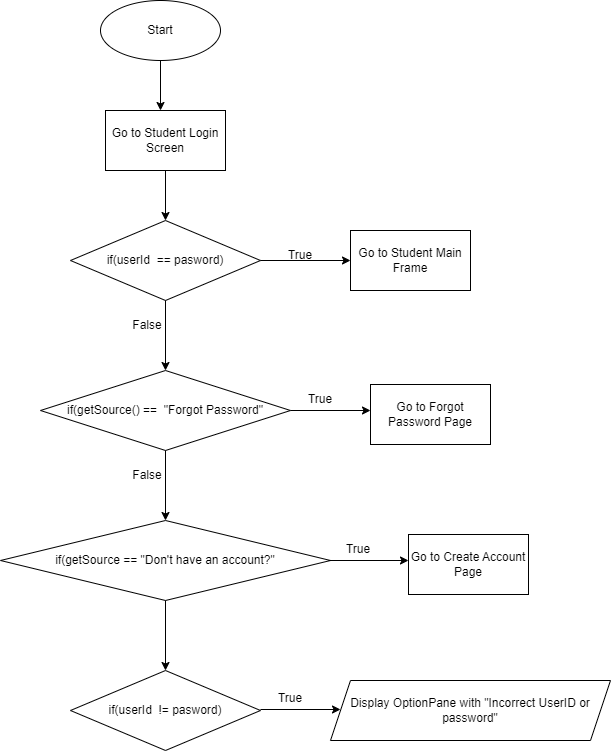

The diagram above was exported from draw.io. Its source (the exported page's mxGraphModel, read from the mxfile embedded in the PNG):
<mxGraphModel dx="880" dy="484" grid="1" gridSize="10" guides="1" tooltips="1" connect="1" arrows="1" fold="1" page="1" pageScale="1" pageWidth="850" pageHeight="1100" math="0" shadow="0">
  <root>
    <mxCell id="0" />
    <mxCell id="1" parent="0" />
    <mxCell id="UzbkQCrQ2NXIz5TJMCS9-1" value="Start" style="ellipse;whiteSpace=wrap;html=1;" parent="1" vertex="1">
      <mxGeometry x="360" y="190" width="120" height="60" as="geometry" />
    </mxCell>
    <mxCell id="UzbkQCrQ2NXIz5TJMCS9-2" value="" style="endArrow=classic;html=1;rounded=0;exitX=0.5;exitY=1;exitDx=0;exitDy=0;" parent="1" source="UzbkQCrQ2NXIz5TJMCS9-1" edge="1">
      <mxGeometry width="50" height="50" relative="1" as="geometry">
        <mxPoint x="400" y="260" as="sourcePoint" />
        <mxPoint x="420" y="300" as="targetPoint" />
      </mxGeometry>
    </mxCell>
    <mxCell id="UzbkQCrQ2NXIz5TJMCS9-3" value="Go to Student Login Screen" style="rounded=0;whiteSpace=wrap;html=1;" parent="1" vertex="1">
      <mxGeometry x="365" y="300" width="120" height="60" as="geometry" />
    </mxCell>
    <mxCell id="UzbkQCrQ2NXIz5TJMCS9-4" value="" style="endArrow=classic;html=1;rounded=0;exitX=0.5;exitY=1;exitDx=0;exitDy=0;" parent="1" source="UzbkQCrQ2NXIz5TJMCS9-3" target="UzbkQCrQ2NXIz5TJMCS9-5" edge="1">
      <mxGeometry width="50" height="50" relative="1" as="geometry">
        <mxPoint x="410" y="450" as="sourcePoint" />
        <mxPoint x="425" y="420" as="targetPoint" />
      </mxGeometry>
    </mxCell>
    <mxCell id="UzbkQCrQ2NXIz5TJMCS9-5" value="if(userId&amp;nbsp; == pasword)" style="rhombus;whiteSpace=wrap;html=1;" parent="1" vertex="1">
      <mxGeometry x="330" y="410" width="190" height="80" as="geometry" />
    </mxCell>
    <mxCell id="UzbkQCrQ2NXIz5TJMCS9-6" value="" style="endArrow=classic;html=1;rounded=0;" parent="1" target="UzbkQCrQ2NXIz5TJMCS9-7" edge="1">
      <mxGeometry width="50" height="50" relative="1" as="geometry">
        <mxPoint x="520" y="450" as="sourcePoint" />
        <mxPoint x="600" y="450" as="targetPoint" />
      </mxGeometry>
    </mxCell>
    <mxCell id="UzbkQCrQ2NXIz5TJMCS9-7" value="Go to Student Main Frame" style="rounded=0;whiteSpace=wrap;html=1;" parent="1" vertex="1">
      <mxGeometry x="610" y="420" width="120" height="60" as="geometry" />
    </mxCell>
    <mxCell id="UzbkQCrQ2NXIz5TJMCS9-8" value="True" style="text;strokeColor=none;align=center;fillColor=none;html=1;verticalAlign=middle;whiteSpace=wrap;rounded=0;" parent="1" vertex="1">
      <mxGeometry x="530" y="430" width="60" height="30" as="geometry" />
    </mxCell>
    <mxCell id="UzbkQCrQ2NXIz5TJMCS9-9" value="" style="endArrow=classic;html=1;rounded=0;" parent="1" edge="1">
      <mxGeometry width="50" height="50" relative="1" as="geometry">
        <mxPoint x="425" y="490" as="sourcePoint" />
        <mxPoint x="425" y="560" as="targetPoint" />
      </mxGeometry>
    </mxCell>
    <mxCell id="UzbkQCrQ2NXIz5TJMCS9-10" value="False" style="text;strokeColor=none;align=center;fillColor=none;html=1;verticalAlign=middle;whiteSpace=wrap;rounded=0;" parent="1" vertex="1">
      <mxGeometry x="377" y="500" width="60" height="30" as="geometry" />
    </mxCell>
    <mxCell id="UzbkQCrQ2NXIz5TJMCS9-12" value="if(getSource() ==&amp;nbsp; &quot;Forgot Password&quot;" style="rhombus;whiteSpace=wrap;html=1;" parent="1" vertex="1">
      <mxGeometry x="300" y="560" width="250" height="80" as="geometry" />
    </mxCell>
    <mxCell id="UzbkQCrQ2NXIz5TJMCS9-13" value="" style="endArrow=classic;html=1;rounded=0;" parent="1" edge="1">
      <mxGeometry width="50" height="50" relative="1" as="geometry">
        <mxPoint x="550" y="600" as="sourcePoint" />
        <mxPoint x="630" y="600" as="targetPoint" />
      </mxGeometry>
    </mxCell>
    <mxCell id="UzbkQCrQ2NXIz5TJMCS9-14" value="True" style="text;strokeColor=none;align=center;fillColor=none;html=1;verticalAlign=middle;whiteSpace=wrap;rounded=0;" parent="1" vertex="1">
      <mxGeometry x="550" y="574" width="60" height="30" as="geometry" />
    </mxCell>
    <mxCell id="UzbkQCrQ2NXIz5TJMCS9-15" value="Go to Forgot Password Page" style="rounded=0;whiteSpace=wrap;html=1;" parent="1" vertex="1">
      <mxGeometry x="630" y="574" width="120" height="60" as="geometry" />
    </mxCell>
    <mxCell id="UzbkQCrQ2NXIz5TJMCS9-16" value="" style="endArrow=classic;html=1;rounded=0;" parent="1" edge="1">
      <mxGeometry width="50" height="50" relative="1" as="geometry">
        <mxPoint x="425" y="640" as="sourcePoint" />
        <mxPoint x="425" y="710" as="targetPoint" />
      </mxGeometry>
    </mxCell>
    <mxCell id="UzbkQCrQ2NXIz5TJMCS9-17" value="False" style="text;strokeColor=none;align=center;fillColor=none;html=1;verticalAlign=middle;whiteSpace=wrap;rounded=0;" parent="1" vertex="1">
      <mxGeometry x="377" y="650" width="60" height="30" as="geometry" />
    </mxCell>
    <mxCell id="UzbkQCrQ2NXIz5TJMCS9-18" value="if(getSource == &quot;Don't have an account?&quot;" style="rhombus;whiteSpace=wrap;html=1;" parent="1" vertex="1">
      <mxGeometry x="260" y="710" width="330" height="80" as="geometry" />
    </mxCell>
    <mxCell id="UzbkQCrQ2NXIz5TJMCS9-19" value="" style="endArrow=classic;html=1;rounded=0;" parent="1" edge="1">
      <mxGeometry width="50" height="50" relative="1" as="geometry">
        <mxPoint x="588" y="750" as="sourcePoint" />
        <mxPoint x="668" y="750" as="targetPoint" />
      </mxGeometry>
    </mxCell>
    <mxCell id="UzbkQCrQ2NXIz5TJMCS9-20" value="True" style="text;strokeColor=none;align=center;fillColor=none;html=1;verticalAlign=middle;whiteSpace=wrap;rounded=0;" parent="1" vertex="1">
      <mxGeometry x="588" y="724" width="60" height="30" as="geometry" />
    </mxCell>
    <mxCell id="UzbkQCrQ2NXIz5TJMCS9-21" value="Go to Create Account Page" style="rounded=0;whiteSpace=wrap;html=1;" parent="1" vertex="1">
      <mxGeometry x="668" y="724" width="120" height="60" as="geometry" />
    </mxCell>
    <mxCell id="UzbkQCrQ2NXIz5TJMCS9-22" value="" style="endArrow=classic;html=1;rounded=0;" parent="1" edge="1">
      <mxGeometry width="50" height="50" relative="1" as="geometry">
        <mxPoint x="425" y="790" as="sourcePoint" />
        <mxPoint x="425" y="860" as="targetPoint" />
      </mxGeometry>
    </mxCell>
    <mxCell id="UzbkQCrQ2NXIz5TJMCS9-24" value="if(userId&amp;nbsp; != pasword)" style="rhombus;whiteSpace=wrap;html=1;" parent="1" vertex="1">
      <mxGeometry x="330" y="860" width="190" height="80" as="geometry" />
    </mxCell>
    <mxCell id="UzbkQCrQ2NXIz5TJMCS9-26" value="" style="endArrow=classic;html=1;rounded=0;" parent="1" edge="1">
      <mxGeometry width="50" height="50" relative="1" as="geometry">
        <mxPoint x="520" y="899" as="sourcePoint" />
        <mxPoint x="600" y="899" as="targetPoint" />
      </mxGeometry>
    </mxCell>
    <mxCell id="UzbkQCrQ2NXIz5TJMCS9-27" value="True" style="text;strokeColor=none;align=center;fillColor=none;html=1;verticalAlign=middle;whiteSpace=wrap;rounded=0;" parent="1" vertex="1">
      <mxGeometry x="520" y="873" width="60" height="30" as="geometry" />
    </mxCell>
    <mxCell id="UzbkQCrQ2NXIz5TJMCS9-33" value="Display OptionPane with &quot;Incorrect UserID or password&quot;" style="shape=parallelogram;perimeter=parallelogramPerimeter;whiteSpace=wrap;html=1;fixedSize=1;" parent="1" vertex="1">
      <mxGeometry x="590" y="870" width="280" height="60" as="geometry" />
    </mxCell>
  </root>
</mxGraphModel>